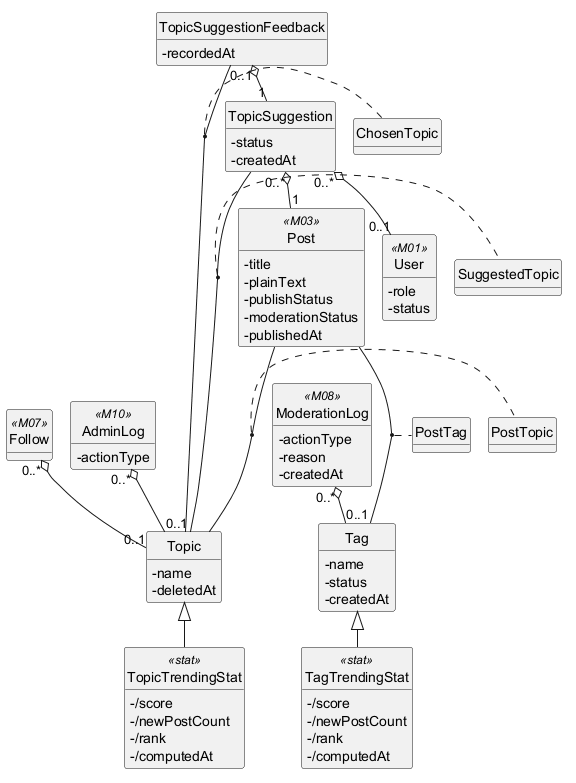

The diagram above was rendered by PlantUML. Its source (embedded in the PNG):
@startuml
!pragma layout smetana
hide circle
hide methods
skinparam classAttributeIconSize 0

class Topic {
  -name
  -deletedAt
}
class Tag {
  -name
  -status
  -createdAt
}
class TopicSuggestion {
  -status
  -createdAt
}
class TopicSuggestionFeedback {
  -recordedAt
}
class TopicTrendingStat <<stat>> {
  -/score
  -/newPostCount
  -/rank
  -/computedAt
}
class TagTrendingStat <<stat>> {
  -/score
  -/newPostCount
  -/rank
  -/computedAt
}
class PostTopic {
}
class PostTag {
}
class SuggestedTopic {
}
class ChosenTopic {
}
class Post <<M03>> {
  -title
  -plainText
  -publishStatus
  -moderationStatus
  -publishedAt
}
class User <<M01>> {
  -role
  -status
}
class Follow <<M07>> {
}
class ModerationLog <<M08>> {
  -actionType
  -reason
  -createdAt
}
class AdminLog <<M10>> {
  -actionType
}

(Post, Topic) .. PostTopic
(Post, Tag) .. PostTag
(TopicSuggestion, Topic) .. SuggestedTopic
(TopicSuggestionFeedback, Topic) .. ChosenTopic
TopicSuggestionFeedback "0..1" o-- "1" TopicSuggestion
TopicSuggestion "0..*" o-- "1" Post
TopicSuggestion "0..*" o-- "0..1" User
Follow "0..*" o-- "0..1" Topic
AdminLog "0..*" o-- "0..1" Topic
ModerationLog "0..*" o-- "0..1" Tag
Topic <|-- TopicTrendingStat
Tag <|-- TagTrendingStat

@enduml